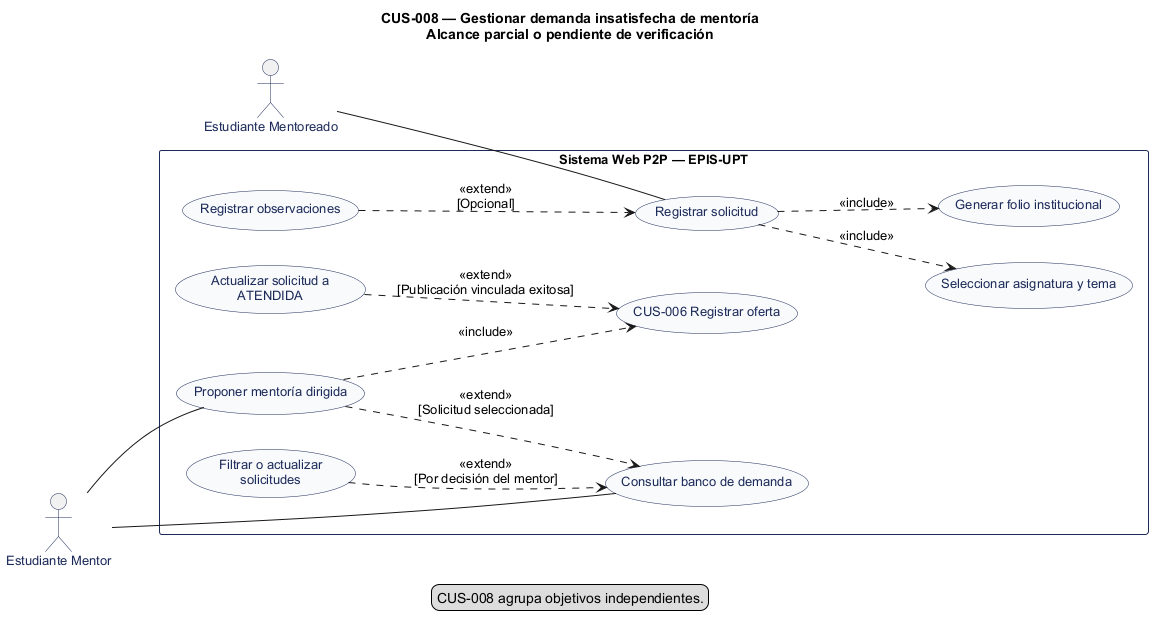

The diagram above was rendered by PlantUML. Its source (embedded in the PNG):
@startuml
' CUS-008 — Gestionar demanda insatisfecha de mentoría
' Estado: Propuesta previamente presentada; pendiente de aprobación explícita
' Fuente: catálogo consolidado DOC-H02, línea base 044d2a8.
left to right direction
title CUS-008 — Gestionar demanda insatisfecha de mentoría\nAlcance parcial o pendiente de verificación
skinparam shadowing false
skinparam defaultFontName Arial
skinparam defaultFontSize 13
skinparam actor {
  BorderColor #1C2A59
  FontColor #1C2A59
}
skinparam usecase {
  BackgroundColor #F8FAFC
  BorderColor #1C2A59
  FontColor #1C2A59
}
skinparam rectangle {
  BorderColor #1C2A59
}
actor "Estudiante Mentoreado" as A0
actor "Estudiante Mentor" as A1
rectangle "Sistema Web P2P — EPIS-UPT" {
  usecase "Registrar solicitud" as U1
  usecase "Seleccionar asignatura y tema" as U2
  usecase "Generar folio institucional" as U3
  usecase "Registrar observaciones" as U4
  usecase "Filtrar o actualizar\nsolicitudes" as U5
  usecase "Consultar banco de demanda" as U6
  usecase "Proponer mentoría dirigida" as U7
  usecase "CUS-006 Registrar oferta" as U8
  usecase "Actualizar solicitud a\nATENDIDA" as U9
}
A0 -- U1
A1 -- U6
A1 -- U7
U1 ..> U2 : <<include>>
U1 ..> U3 : <<include>>
U4 ..> U1 : <<extend>>\n[Opcional]
U5 ..> U6 : <<extend>>\n[Por decisión del mentor]
U7 ..> U6 : <<extend>>\n[Solicitud seleccionada]
U7 ..> U8 : <<include>>
U9 ..> U8 : <<extend>>\n[Publicación vinculada exitosa]
legend bottom
  CUS-008 agrupa objetivos independientes.
endlegend
@enduml